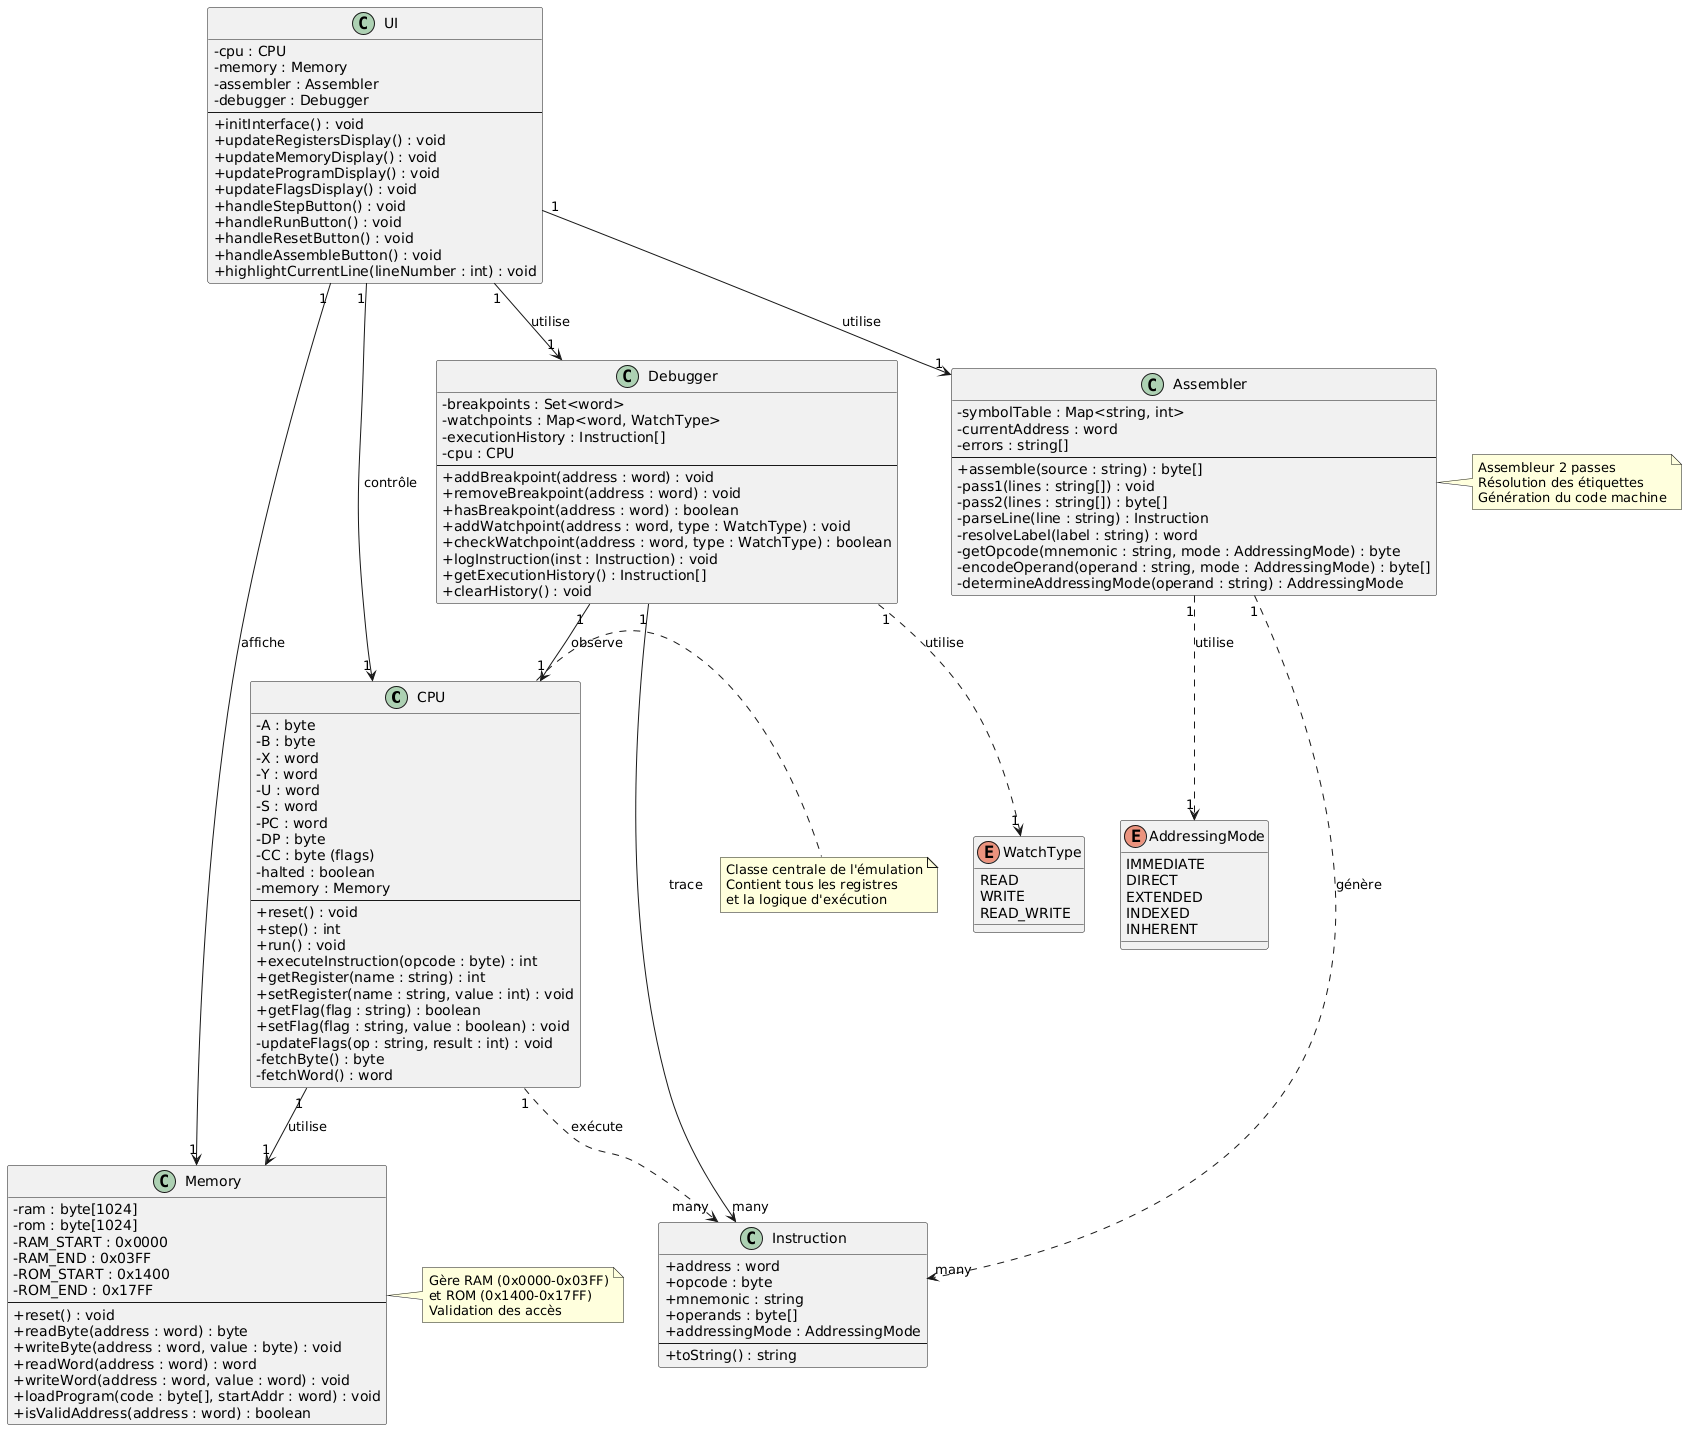

The diagram above was rendered by PlantUML. Its source (embedded in the PNG):
@startuml
skinparam classAttributeIconSize 0
skinparam backgroundColor #FEFEFE

class CPU {
    - A : byte
    - B : byte
    - X : word
    - Y : word
    - U : word
    - S : word
    - PC : word
    - DP : byte
    - CC : byte (flags)
    - halted : boolean
    - memory : Memory
    --
    + reset() : void
    + step() : int
    + run() : void
    + executeInstruction(opcode : byte) : int
    + getRegister(name : string) : int
    + setRegister(name : string, value : int) : void
    + getFlag(flag : string) : boolean
    + setFlag(flag : string, value : boolean) : void
    - updateFlags(op : string, result : int) : void
    - fetchByte() : byte
    - fetchWord() : word
}

class Memory {
    - ram : byte[1024]
    - rom : byte[1024]
    - RAM_START : 0x0000
    - RAM_END : 0x03FF
    - ROM_START : 0x1400
    - ROM_END : 0x17FF
    --
    + reset() : void
    + readByte(address : word) : byte
    + writeByte(address : word, value : byte) : void
    + readWord(address : word) : word
    + writeWord(address : word, value : word) : void
    + loadProgram(code : byte[], startAddr : word) : void
    + isValidAddress(address : word) : boolean
}

class Assembler {
    - symbolTable : Map<string, int>
    - currentAddress : word
    - errors : string[]
    --
    + assemble(source : string) : byte[]
    - pass1(lines : string[]) : void
    - pass2(lines : string[]) : byte[]
    - parseLine(line : string) : Instruction
    - resolveLabel(label : string) : word
    - getOpcode(mnemonic : string, mode : AddressingMode) : byte
    - encodeOperand(operand : string, mode : AddressingMode) : byte[]
    - determineAddressingMode(operand : string) : AddressingMode
}

class Debugger {
    - breakpoints : Set<word>
    - watchpoints : Map<word, WatchType>
    - executionHistory : Instruction[]
    - cpu : CPU
    --
    + addBreakpoint(address : word) : void
    + removeBreakpoint(address : word) : void
    + hasBreakpoint(address : word) : boolean
    + addWatchpoint(address : word, type : WatchType) : void
    + checkWatchpoint(address : word, type : WatchType) : boolean
    + logInstruction(inst : Instruction) : void
    + getExecutionHistory() : Instruction[]
    + clearHistory() : void
}

class UI {
    - cpu : CPU
    - memory : Memory
    - assembler : Assembler
    - debugger : Debugger
    --
    + initInterface() : void
    + updateRegistersDisplay() : void
    + updateMemoryDisplay() : void
    + updateProgramDisplay() : void
    + updateFlagsDisplay() : void
    + handleStepButton() : void
    + handleRunButton() : void
    + handleResetButton() : void
    + handleAssembleButton() : void
    + highlightCurrentLine(lineNumber : int) : void
}

enum AddressingMode {
    IMMEDIATE
    DIRECT
    EXTENDED
    INDEXED
    INHERENT
}

enum WatchType {
    READ
    WRITE
    READ_WRITE
}

class Instruction {
    + address : word
    + opcode : byte
    + mnemonic : string
    + operands : byte[]
    + addressingMode : AddressingMode
    --
    + toString() : string
}

' Relations
CPU "1" --> "1" Memory : utilise
CPU "1" ..> "many" Instruction : exécute
Assembler "1" ..> "many" Instruction : génère
Assembler "1" ..> "1" AddressingMode : utilise
Debugger "1" --> "1" CPU : observe
Debugger "1" --> "many" Instruction : trace
Debugger "1" ..> "1" WatchType : utilise
UI "1" --> "1" CPU : contrôle
UI "1" --> "1" Memory : affiche
UI "1" --> "1" Assembler : utilise
UI "1" --> "1" Debugger : utilise

note right of CPU
  Classe centrale de l'émulation
  Contient tous les registres
  et la logique d'exécution
end note

note right of Memory
  Gère RAM (0x0000-0x03FF)
  et ROM (0x1400-0x17FF)
  Validation des accès
end note

note right of Assembler
  Assembleur 2 passes
  Résolution des étiquettes
  Génération du code machine
end note
@enduml